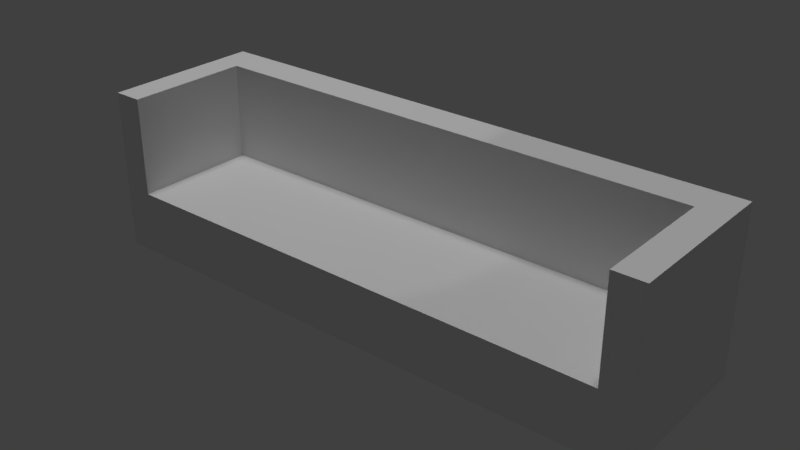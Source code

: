 # Source: Couch.blend  (saved by Blender 2.79.0; exported with 4.5.12 LTS)
import bpy
from mathutils import Matrix  # noqa: F401  (used for matrix-valued properties, if any)

bpy.ops.wm.read_factory_settings(use_empty=True)
scene = bpy.context.scene
scene.name = 'Scene'

# ---- collections
col_collection_1 = bpy.data.collections.new('Collection 1'); scene.collection.children.link(col_collection_1)

# ---- materials (node trees are filled in below, after node groups)
mat_material_004 = bpy.data.materials.new('Material.004')
mat_material_004.alpha_threshold = 0.0
mat_material_004.use_transparent_shadow = False
mat_material_004.roughness = 0.5

# ---- material node trees

# ---- world
world_world = bpy.data.worlds.new('World'); scene.world = world_world
world_world.color = (0.05088, 0.05088, 0.05088)
world_world.use_sun_shadow = False
world_world.sun_shadow_jitter_overblur = 0.0
world_world.cycles.sampling_method = 'MANUAL'

# ---- lights
light_spot = bpy.data.lights.new('Spot', 'SPOT')
light_spot.transmission_factor = 0.0
light_spot.energy = 100.0
light_spot.shadow_buffer_clip_start = 0.5
light_spot.shadow_soft_size = 0.1
light_spot.shadow_maximum_resolution = 0.006
light_spot.use_absolute_resolution = True
light_sun = bpy.data.lights.new('Sun', 'SUN')
light_sun.transmission_factor = 0.0
light_sun.angle = 0.1993
light_sun.energy = 1.0
light_sun.shadow_buffer_clip_start = 0.5
light_sun.shadow_soft_size = 0.1
light_sun.shadow_cascade_max_distance = 1000.0

# ---- meshes
me_armchair_cube = bpy.data.meshes.new('Armchair_Cube')
me_armchair_cube.from_pydata([(-0.6399, -1.0, -0.5538), (-0.6399, -1.0, 1.0), (-1.0, -1.0, 1.0), (-1.0, -1.0, -0.5538), (-0.6399, 1.0, -0.5538), (-1.0, 1.0, -0.5538), (-1.0, 1.0, 1.0), (-0.6399, 1.0, 1.0), (5.988, -1.0, -0.5538), (5.988, 1.0, -0.5538), (5.988, 1.0, 1.0), (5.988, -1.0, 1.0), (-1.0, 1.0, -1.0), (-1.0, -1.0, -1.0), (-0.6399, 1.0, -1.0), (-0.6399, -1.0, -1.0), (5.618, 1.0, -1.0), (0.6298, -1.0, -1.0), (5.618, 1.0, 1.0), (5.618, 1.0, -0.5538), (5.618, -0.2163, -0.5538), (5.618, -0.2163, 1.0), (0.6298, -1.0, -0.5538), (5.618, -1.0, 1.0), (5.988, 1.0, -1.0), (5.988, -1.0, -1.0), (-0.6399, -0.2163, -0.5538), (-0.6399, -0.2163, 1.0)], [], [(0, 1, 2, 3), (4, 5, 6, 7), (8, 9, 10, 11), (1, 7, 6, 2), (3, 5, 12, 13), (14, 15, 13, 12), (16, 17, 15, 14), (18, 19, 20, 21), (22, 23, 1, 0), (8, 11, 23, 22), (9, 19, 18, 10), (11, 10, 18, 23), (24, 25, 17, 16), (24, 16, 19, 9), (25, 8, 22, 17), (17, 22, 0, 15), (16, 14, 4, 19), (2, 6, 5, 3), (25, 24, 9, 8), (14, 12, 5, 4), (15, 0, 3, 13), (20, 26, 27, 21), (4, 7, 27, 26), (19, 4, 26, 20), (1, 23, 21, 27)])
me_armchair_cube.polygons.foreach_set('use_smooth', [True] * 25)
_k = set([(1, 2), (1, 23), (2, 3), (2, 6), (3, 13), (4, 7), (4, 19), (4, 26), (5, 6), (5, 12), (6, 7), (8, 11), (8, 25), (9, 10), (9, 24), (10, 11), (10, 18), (11, 23), (12, 13), (12, 14), (13, 15), (14, 16), (15, 17), (16, 24), (17, 25), (18, 19), (19, 20), (20, 21), (20, 26), (21, 27), (24, 25), (26, 27)])
me_armchair_cube.attributes.new('sharp_edge', 'BOOLEAN', 'EDGE').data.foreach_set('value', [ (min(e.vertices), max(e.vertices)) in _k for e in me_armchair_cube.edges])
_uv = me_armchair_cube.uv_layers.new(name='UVMap')
_uv.uv.foreach_set('vector', [0.224, 0.1276, 0.1965, 0.1543, 0.19, 0.1444, 0.2062, 0.1149, 0.1321, 0.09865, 0.1056, 0.05468, 0.1469, 0.1027, 0.1658, 0.09851, 0.8575, 0.3502, 0.9999, 0.4089, 0.9126, 0.4047, 0.8269, 0.3845, 0.1965, 0.1543, 0.1658, 0.09851, 0.1469, 0.1027, 0.19, 0.1444, 0.2062, 0.1149, 0.1056, 0.05468, 6.394e-05, 6.394e-05, 0.2091, 0.1185, 0.1134, 0.03792, 0.2154, 0.1345, 0.2091, 0.1185, 6.394e-05, 6.394e-05, 0.8957, 0.3207, 0.2876, 0.1706, 0.2154, 0.1345, 0.1134, 0.03792, 0.9034, 0.3822, 0.9057, 0.3828, 0.8459, 0.3707, 0.8399, 0.3356, 0.3067, 0.1524, 0.8056, 0.3822, 0.1965, 0.1543, 0.224, 0.1276, 0.8575, 0.3502, 0.8269, 0.3845, 0.8056, 0.3822, 0.3067, 0.1524, 0.9999, 0.4089, 0.9057, 0.3828, 0.9034, 0.3822, 0.9126, 0.4047, 0.8269, 0.3845, 0.9126, 0.4047, 0.9034, 0.3822, 0.8056, 0.3822, 0.9325, 0.3717, 0.8409, 0.3927, 0.2876, 0.1706, 0.8957, 0.3207, 0.9325, 0.3717, 0.8957, 0.3207, 0.9057, 0.3828, 0.9999, 0.4089, 0.8409, 0.3927, 0.8575, 0.3502, 0.3067, 0.1524, 0.2876, 0.1706, 0.2876, 0.1706, 0.3067, 0.1524, 0.224, 0.1276, 0.2154, 0.1345, 0.8957, 0.3207, 0.1134, 0.03792, 0.1321, 0.09865, 0.9057, 0.3828, 0.19, 0.1444, 0.1469, 0.1027, 0.1056, 0.05468, 0.2062, 0.1149, 0.8409, 0.3927, 0.9325, 0.3717, 0.9999, 0.4089, 0.8575, 0.3502, 0.1134, 0.03792, 6.394e-05, 6.394e-05, 0.1056, 0.05468, 0.1321, 0.09865, 0.2154, 0.1345, 0.224, 0.1276, 0.2062, 0.1149, 0.2091, 0.1185, 0.8459, 0.3707, 0.1799, 0.1271, 0.2004, 0.1056, 0.8399, 0.3356, 0.1321, 0.09865, 0.1658, 0.09851, 0.2004, 0.1056, 0.1799, 0.1271, 0.9057, 0.3828, 0.1321, 0.09865, 0.1799, 0.1271, 0.8459, 0.3707, 0.1965, 0.1543, 0.8056, 0.3822, 0.8399, 0.3356, 0.2004, 0.1056])
me_armchair_cube.materials.append(mat_material_004)
me_armchair_cube.use_remesh_preserve_volume = False
me_armchair_cube.use_remesh_preserve_attributes = False
me_armchair_cube.use_mirror_vertex_groups = False
me_armchair_cube.update()
me_armchair_cube.normals_split_custom_set([tuple(v) for v in zip(*[iter([0.0, -1.0, 2.548e-09, 0.0, -1.0, 5.096e-09, 0.0, -1.0, 0.0, 0.0, -1.0, 0.0, 0.0, 1.0, 0.0, 0.0, 1.0, 0.0, 0.0, 1.0, 0.0, 0.0, 1.0, 0.0, 1.0, 2.117e-07, 1.534e-07, 1.0, 2.117e-07, 1.534e-07, 1.0, 3.033e-07, 3.069e-07, 1.0, 3.033e-07, 3.069e-07, 0.0, 0.0, 1.0, 0.0, 0.0, 1.0, 0.0, 0.0, 1.0, 0.0, 0.0, 1.0, -1.0, 0.0, 0.0, -1.0, 0.0, 0.0, -1.0, 0.0, 0.0, -1.0, 0.0, 0.0, 0.0, 0.0, -1.0, 0.0, 0.0, -1.0, 0.0, 0.0, -1.0, 0.0, 0.0, -1.0, 1.463e-07, 2.876e-08, -1.0, 2.021e-08, 3.973e-09, -1.0, 0.0, 0.0, -1.0, 0.0, 0.0, -1.0, -1.0, 0.0, -6.138e-07, -1.0, 0.0, -6.138e-07, -1.0, 0.0, -6.138e-07, -1.0, 0.0, -6.138e-07, 0.0, -1.0, 4.606e-09, 0.0, -1.0, 9.795e-10, 0.0, -1.0, 5.096e-09, 0.0, -1.0, 2.548e-09, 0.0, -1.0, 0.0, 0.0, -1.0, 0.0, 0.0, -1.0, 9.795e-10, 0.0, -1.0, 4.606e-09, 0.0, 1.0, 0.0, 0.0, 1.0, 0.0, 0.0, 1.0, 0.0, 0.0, 1.0, 0.0, -1.288e-06, -2.384e-07, 1.0, -1.288e-06, -2.384e-07, 1.0, -1.288e-06, -2.384e-07, 1.0, -1.288e-06, -2.384e-07, 1.0, 1.665e-07, 3.274e-08, -1.0, 1.665e-07, 3.274e-08, -1.0, 2.021e-08, 3.973e-09, -1.0, 1.463e-07, 2.876e-08, -1.0, 0.0, 1.0, 0.0, 0.0, 1.0, 0.0, 0.0, 1.0, 0.0, 0.0, 1.0, 0.0, 0.0, -1.0, 0.0, 0.0, -1.0, 0.0, 0.0, -1.0, 4.606e-09, 0.0, -1.0, 0.0, 0.0, -1.0, 0.0, 0.0, -1.0, 4.606e-09, 0.0, -1.0, 2.548e-09, 0.0, -1.0, 0.0, 0.0, 1.0, 0.0, 0.0, 1.0, 0.0, 0.0, 1.0, 0.0, 0.0, 1.0, 0.0, -1.0, 0.0, 0.0, -1.0, 0.0, 0.0, -1.0, 0.0, 0.0, -1.0, 0.0, 0.0, 1.0, 1.201e-07, 0.0, 1.0, 1.201e-07, 0.0, 1.0, 2.117e-07, 1.534e-07, 1.0, 2.117e-07, 1.534e-07, 0.0, 1.0, 0.0, 0.0, 1.0, 0.0, 0.0, 1.0, 0.0, 0.0, 1.0, 0.0, 0.0, -1.0, 0.0, 0.0, -1.0, 2.548e-09, 0.0, -1.0, 0.0, 0.0, -1.0, 0.0, 0.0, 1.0, 0.0, 0.0, 1.0, 0.0, 0.0, 1.0, 0.0, 0.0, 1.0, 0.0, 1.0, 0.0, 0.0, 1.0, 0.0, 0.0, 1.0, 0.0, 0.0, 1.0, 0.0, 0.0, 0.0, 0.0, 1.0, 0.0, 0.0, 1.0, 0.0, 0.0, 1.0, 0.0, 0.0, 1.0, 0.0, 0.0, 1.0, 0.0, 0.0, 1.0, 0.0, 0.0, 1.0, 0.0, 0.0, 1.0])] * 3)])

# ---- objects
ob_spot = bpy.data.objects.new('Spot', light_spot)
ob_armchair_cube = bpy.data.objects.new('Armchair_Cube', me_armchair_cube)
ob_sun = bpy.data.objects.new('Sun', light_sun)

# ---- transforms, parenting, visibility, modifiers, constraints
ob_spot.location = (-1.644, 0.5538, 8.282)
ob_spot.lineart.crease_threshold = 0.0
ob_armchair_cube.location = (-2.348, 0.0, 1.03)
ob_armchair_cube.rotation_euler = (1.571, -0.0, 0.0)
ob_armchair_cube.lineart.crease_threshold = 0.0
ob_sun.location = (1.91, -8.18, 11.65)
ob_sun.lineart.crease_threshold = 0.0

# ---- collection membership
col_collection_1.objects.link(ob_spot)
col_collection_1.objects.link(ob_armchair_cube)
col_collection_1.objects.link(ob_sun)

# ---- scene / render settings (as saved in the file)
scene.frame_start = 1; scene.frame_end = 250; scene.frame_set(1)
scene.render.engine = 'BLENDER_EEVEE_NEXT'
scene.render.resolution_percentage = 50
scene.render.dither_intensity = 0.0
scene.cycles.use_denoising = False
scene.cycles.samples = 128
scene.cycles.sampling_pattern = 'TABULATED_SOBOL'
scene.cycles.use_adaptive_sampling = False
scene.cycles.use_light_tree = False
scene.cycles.blur_glossy = 0.0
scene.cycles.sample_clamp_indirect = 0.0
scene.view_settings.view_transform = 'Standard'
bpy.context.view_layer.update()

# ---- added for rendering (the .blend has no active camera): camera
cam_auto = bpy.data.cameras.new('AutoCamera')
cam_auto.lens = 50.0
cam_auto.sensor_width = 36.0
cam_auto.clip_end = 1000.0
ob_auto_camera = bpy.data.objects.new('AutoCamera', cam_auto)
scene.collection.objects.link(ob_auto_camera)
ob_auto_camera.location = (7.12163, -8.37017, 6.61021)
ob_auto_camera.rotation_euler = (1.09748, -7.21219e-08, 0.694738)
scene.camera = ob_auto_camera
bpy.context.view_layer.update()
